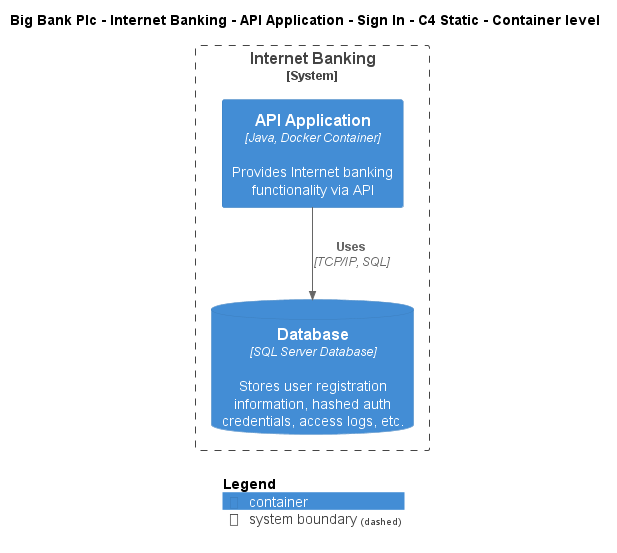

The diagram above was rendered by PlantUML. Its source (embedded in the PNG):
@startuml
!include ..\..\..\..\..\..\..\.c4s\C4_Container.puml

AddElementTag("c4interflow:lifecycle:new", $bgColor=green, $fontColor=#ffffff, $borderColor=green, $shadowing="False")
AddElementTag("c4interflow:lifecycle:changed", $bgColor=orange, $fontColor=#ffffff, $borderColor=orange, $shadowing="False")
AddElementTag("c4interflow:lifecycle:removed", $bgColor=red, $fontColor=#ffffff, $borderColor=red, $shadowing="False")

AddRelTag("c4interflow:lifecycle:new", $textColor=green, $lineColor=green)
AddRelTag("c4interflow:lifecycle:changed", $textColor=orange, $lineColor=orange)
AddRelTag("c4interflow:lifecycle:removed", $textColor=red, $lineColor=red)

SHOW_PERSON_PORTRAIT()
LAYOUT_TOP_DOWN()

skinparam linetype polyline

title Big Bank Plc - Internet Banking - API Application - Sign In - C4 Static - Container level


System_Boundary(BigBankPlc.SoftwareSystems.InternetBanking, "Internet Banking") {
    Container(BigBankPlc.SoftwareSystems.InternetBanking.Containers.APIApplication, "API Application", "Java, Docker Container", "Provides Internet banking functionality via API")
    ContainerDb(BigBankPlc.SoftwareSystems.InternetBanking.Containers.Database, "Database", "SQL Server Database", "Stores user registration information, hashed auth credentials, access logs, etc.")
}

Rel(BigBankPlc.SoftwareSystems.InternetBanking.Containers.APIApplication, BigBankPlc.SoftwareSystems.InternetBanking.Containers.Database, "Uses", "TCP/IP, SQL", $tags="protocol:tcp/ip, sql")


SHOW_LEGEND()
@enduml